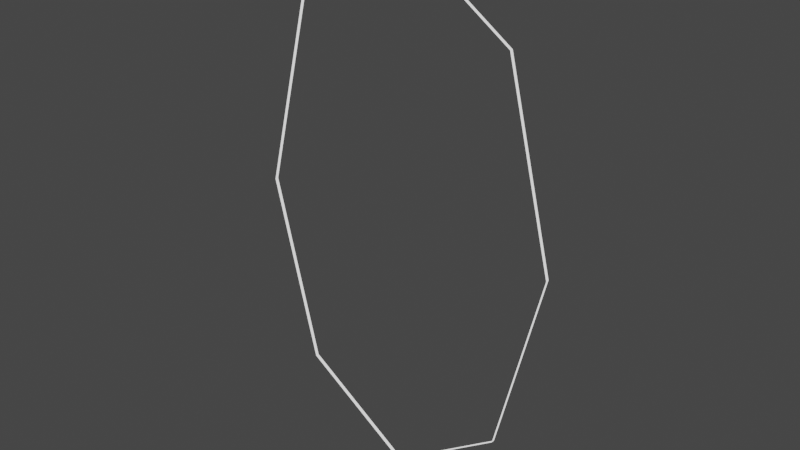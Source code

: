 # Source: portal_collider.blend  (saved by Blender 3.0.42; exported with 4.5.12 LTS)
import bpy
from mathutils import Matrix  # noqa: F401  (used for matrix-valued properties, if any)

bpy.ops.wm.read_factory_settings(use_empty=True)
scene = bpy.context.scene
scene.name = 'Scene'

# ---- collections
col_collection = bpy.data.collections.new('Collection'); scene.collection.children.link(col_collection)

# ---- materials (node trees are filled in below, after node groups)
mat_vertex_color = bpy.data.materials.new('vertex_color')
mat_vertex_color.use_transparent_shadow = False

# ---- material node trees
mat_vertex_color.use_nodes = True; mat_vertex_color.node_tree.nodes.clear()
_N = mat_vertex_color.node_tree.nodes; _L = mat_vertex_color.node_tree.links
n0 = _N.new('ShaderNodeBsdfPrincipled'); n0.name = 'Principled BSDF'; n0.location = (10, 300)
n0.distribution = 'GGX'
n0.subsurface_method = 'BURLEY'
n0.inputs[0].default_value = (0.0, 0.0, 0.0, 1.0)
n0.inputs[3].default_value = 1.45
n0.inputs[28].default_value = 1.0
n1 = _N.new('ShaderNodeOutputMaterial'); n1.name = 'Material Output'; n1.location = (300, 300)
n2 = _N.new('ShaderNodeVertexColor'); n2.name = 'Vertex Color'; n2.location = (-180, -60)
_L.new(n0.outputs[0], n1.inputs[0])
_L.new(n2.outputs[0], n0.inputs[27])
n1.is_active_output = True

# ---- world
world_world = bpy.data.worlds.new('World'); scene.world = world_world
world_world.use_nodes = True; world_world.node_tree.nodes.clear()
_N = world_world.node_tree.nodes; _L = world_world.node_tree.links
n0 = _N.new('ShaderNodeOutputWorld'); n0.name = 'World Output'; n0.location = (300, 300)
n1 = _N.new('ShaderNodeBackground'); n1.name = 'Background'; n1.location = (10, 300)
n1.inputs[0].default_value = (0.05088, 0.05088, 0.05088, 1.0)
_L.new(n1.outputs[0], n0.inputs[0])
n0.is_active_output = True
world_world.color = (0.05088, 0.05088, 0.05088)
world_world.use_sun_shadow = False
world_world.sun_shadow_jitter_overblur = 0.0

# ---- meshes
me_collision = bpy.data.meshes.new('collision')
me_collision.from_pydata([(0.1983, -0.005631, -0.0431), (-0.1583, -0.005631, 0.2056), (0.1983, 0.005631, -0.0431), (-0.1583, 0.005631, 0.2056)], [], [(0, 1, 3, 2)])
_uv = me_collision.uv_layers.new(name='UVMap')
_uv.uv.foreach_set('vector', [0.0, 0.0, 0.0, 0.0, 0.0, 0.0, 0.0, 0.0])
_ca = me_collision.color_attributes.new('Col', 'BYTE_COLOR', 'CORNER')
_ca.data.foreach_set('color', [1.0, 1.0, 1.0, 1.0, 1.0, 1.0, 1.0, 1.0, 1.0, 1.0, 1.0, 1.0, 1.0, 1.0, 1.0, 1.0])
me_collision.materials.append(mat_vertex_color)
me_collision.use_remesh_fix_poles = True
me_collision.use_remesh_preserve_attributes = False
me_collision.use_paint_bone_selection = False
me_collision.use_paint_mask_vertex = True
me_collision.update()
me_collision_001 = bpy.data.meshes.new('collision.001')
me_collision_001.from_pydata([(-0.1983, -0.005631, -0.0431), (0.1583, -0.005631, 0.2056), (-0.1983, 0.005631, -0.0431), (0.1583, 0.005631, 0.2056)], [], [(1, 0, 2, 3)])
_uv = me_collision_001.uv_layers.new(name='UVMap')
_uv.uv.foreach_set('vector', [0.0, 0.0, 0.0, 0.0, 0.0, 0.0, 0.0, 0.0])
_ca = me_collision_001.color_attributes.new('Col', 'BYTE_COLOR', 'CORNER')
_ca.data.foreach_set('color', [1.0, 1.0, 1.0, 1.0, 1.0, 1.0, 1.0, 1.0, 1.0, 1.0, 1.0, 1.0, 1.0, 1.0, 1.0, 1.0])
me_collision_001.materials.append(mat_vertex_color)
me_collision_001.use_remesh_fix_poles = True
me_collision_001.use_remesh_preserve_attributes = False
me_collision_001.use_paint_bone_selection = False
me_collision_001.use_paint_mask_vertex = True
me_collision_001.update()
me_collision_002 = bpy.data.meshes.new('collision.002')
me_collision_002.from_pydata([(0.1221, -0.005631, -0.2666), (-0.02559, -0.005631, 0.3339), (0.1221, 0.005631, -0.2666), (-0.02559, 0.005631, 0.3339)], [], [(0, 1, 3, 2)])
_uv = me_collision_002.uv_layers.new(name='UVMap')
_uv.uv.foreach_set('vector', [0.0, 0.0, 0.0, 0.0, 0.0, 0.0, 0.0, 0.0])
_ca = me_collision_002.color_attributes.new('Col', 'BYTE_COLOR', 'CORNER')
_ca.data.foreach_set('color', [1.0, 1.0, 1.0, 1.0, 1.0, 1.0, 1.0, 1.0, 1.0, 1.0, 1.0, 1.0, 1.0, 1.0, 1.0, 1.0])
me_collision_002.materials.append(mat_vertex_color)
me_collision_002.use_remesh_fix_poles = True
me_collision_002.use_remesh_preserve_attributes = False
me_collision_002.use_paint_bone_selection = False
me_collision_002.use_paint_mask_vertex = True
me_collision_002.update()
me_collision_003 = bpy.data.meshes.new('collision.003')
me_collision_003.from_pydata([(-0.02559, -0.005631, -0.3339), (0.1221, -0.005631, 0.2666), (-0.02559, 0.005631, -0.3339), (0.1221, 0.005631, 0.2666)], [], [(0, 1, 3, 2)])
_uv = me_collision_003.uv_layers.new(name='UVMap')
_uv.uv.foreach_set('vector', [0.0, 0.0, 0.0, 0.0, 0.0, 0.0, 0.0, 0.0])
_ca = me_collision_003.color_attributes.new('Col', 'BYTE_COLOR', 'CORNER')
_ca.data.foreach_set('color', [1.0, 1.0, 1.0, 1.0, 1.0, 1.0, 1.0, 1.0, 1.0, 1.0, 1.0, 1.0, 1.0, 1.0, 1.0, 1.0])
me_collision_003.materials.append(mat_vertex_color)
me_collision_003.use_remesh_fix_poles = True
me_collision_003.use_remesh_preserve_attributes = False
me_collision_003.use_paint_bone_selection = False
me_collision_003.use_paint_mask_vertex = True
me_collision_003.update()
me_collision_004 = bpy.data.meshes.new('collision.004')
me_collision_004.from_pydata([(0.1983, -0.005631, 0.0431), (-0.1583, -0.005631, -0.2056), (0.1983, 0.005631, 0.0431), (-0.1583, 0.005631, -0.2056)], [], [(1, 0, 2, 3)])
_uv = me_collision_004.uv_layers.new(name='UVMap')
_uv.uv.foreach_set('vector', [0.0, 0.0, 0.0, 0.0, 0.0, 0.0, 0.0, 0.0])
_ca = me_collision_004.color_attributes.new('Col', 'BYTE_COLOR', 'CORNER')
_ca.data.foreach_set('color', [1.0, 1.0, 1.0, 1.0, 1.0, 1.0, 1.0, 1.0, 1.0, 1.0, 1.0, 1.0, 1.0, 1.0, 1.0, 1.0])
me_collision_004.materials.append(mat_vertex_color)
me_collision_004.use_remesh_fix_poles = True
me_collision_004.use_remesh_preserve_attributes = False
me_collision_004.use_paint_bone_selection = False
me_collision_004.use_paint_mask_vertex = True
me_collision_004.update()
me_collision_005 = bpy.data.meshes.new('collision.005')
me_collision_005.from_pydata([(-0.1983, -0.005631, 0.0431), (0.1583, -0.005631, -0.2056), (-0.1983, 0.005631, 0.0431), (0.1583, 0.005631, -0.2056)], [], [(0, 1, 3, 2)])
_uv = me_collision_005.uv_layers.new(name='UVMap')
_uv.uv.foreach_set('vector', [0.0, 0.0, 0.0, 0.0, 0.0, 0.0, 0.0, 0.0])
_ca = me_collision_005.color_attributes.new('Col', 'BYTE_COLOR', 'CORNER')
_ca.data.foreach_set('color', [1.0, 1.0, 1.0, 1.0, 1.0, 1.0, 1.0, 1.0, 1.0, 1.0, 1.0, 1.0, 1.0, 1.0, 1.0, 1.0])
me_collision_005.materials.append(mat_vertex_color)
me_collision_005.use_remesh_fix_poles = True
me_collision_005.use_remesh_preserve_attributes = False
me_collision_005.use_paint_bone_selection = False
me_collision_005.use_paint_mask_vertex = True
me_collision_005.update()
me_collision_006 = bpy.data.meshes.new('collision.006')
me_collision_006.from_pydata([(0.02559, -0.005631, -0.3339), (-0.1221, -0.005631, 0.2666), (0.02559, 0.005631, -0.3339), (-0.1221, 0.005631, 0.2666)], [], [(1, 0, 2, 3)])
_uv = me_collision_006.uv_layers.new(name='UVMap')
_uv.uv.foreach_set('vector', [0.0, 0.0, 0.0, 0.0, 0.0, 0.0, 0.0, 0.0])
_ca = me_collision_006.color_attributes.new('Col', 'BYTE_COLOR', 'CORNER')
_ca.data.foreach_set('color', [1.0, 1.0, 1.0, 1.0, 1.0, 1.0, 1.0, 1.0, 1.0, 1.0, 1.0, 1.0, 1.0, 1.0, 1.0, 1.0])
me_collision_006.materials.append(mat_vertex_color)
me_collision_006.use_remesh_fix_poles = True
me_collision_006.use_remesh_preserve_attributes = False
me_collision_006.use_paint_bone_selection = False
me_collision_006.use_paint_mask_vertex = True
me_collision_006.update()
me_collision_007 = bpy.data.meshes.new('collision.007')
me_collision_007.from_pydata([(0.02559, -0.005631, 0.3339), (-0.1221, -0.005631, -0.2666), (0.02559, 0.005631, 0.3339), (-0.1221, 0.005631, -0.2666)], [], [(0, 1, 3, 2)])
_uv = me_collision_007.uv_layers.new(name='UVMap')
_uv.uv.foreach_set('vector', [0.0, 0.0, 0.0, 0.0, 0.0, 0.0, 0.0, 0.0])
_ca = me_collision_007.color_attributes.new('Col', 'BYTE_COLOR', 'CORNER')
_ca.data.foreach_set('color', [1.0, 1.0, 1.0, 1.0, 1.0, 1.0, 1.0, 1.0, 1.0, 1.0, 1.0, 1.0, 1.0, 1.0, 1.0, 1.0])
me_collision_007.materials.append(mat_vertex_color)
me_collision_007.use_remesh_fix_poles = True
me_collision_007.use_remesh_preserve_attributes = False
me_collision_007.use_paint_bone_selection = False
me_collision_007.use_paint_mask_vertex = True
me_collision_007.update()

# ---- objects
ob_collision_edge_0 = bpy.data.objects.new('@collision edge_0', me_collision)
ob_collision_edge_7 = bpy.data.objects.new('@collision edge_7', me_collision_001)
ob_collision_edge_1 = bpy.data.objects.new('@collision edge_1', me_collision_002)
ob_collision_edge_2 = bpy.data.objects.new('@collision edge_2', me_collision_003)
ob_collision_edge_3 = bpy.data.objects.new('@collision edge_3', me_collision_004)
ob_collision_edge_4 = bpy.data.objects.new('@collision edge_4', me_collision_005)
ob_collision_edge_5 = bpy.data.objects.new('@collision edge_5', me_collision_006)
ob_collision_edge_6 = bpy.data.objects.new('@collision edge_6', me_collision_007)

# ---- transforms, parenting, visibility, modifiers, constraints
ob_collision_edge_0.location = (0.1583, -1.885e-09, 0.6436)
ob_collision_edge_7.location = (-0.1583, -1.885e-09, 0.6436)
ob_collision_edge_1.location = (0.3821, -1.822e-09, 0.2666)
ob_collision_edge_2.location = (0.3821, -1.905e-09, -0.2666)
ob_collision_edge_3.location = (0.1583, -1.885e-09, -0.6436)
ob_collision_edge_4.location = (-0.1583, -1.826e-09, -0.6436)
ob_collision_edge_5.location = (-0.3821, -1.905e-09, -0.2666)
ob_collision_edge_6.location = (-0.3821, -1.905e-09, 0.2666)

# ---- collection membership
col_collection.objects.link(ob_collision_edge_0)
col_collection.objects.link(ob_collision_edge_7)
col_collection.objects.link(ob_collision_edge_1)
col_collection.objects.link(ob_collision_edge_2)
col_collection.objects.link(ob_collision_edge_3)
col_collection.objects.link(ob_collision_edge_4)
col_collection.objects.link(ob_collision_edge_5)
col_collection.objects.link(ob_collision_edge_6)

# ---- scene / render settings (as saved in the file)
scene.frame_start = 1; scene.frame_end = 250; scene.frame_set(1)
scene.render.engine = 'BLENDER_EEVEE_NEXT'
scene.cycles.use_denoising = False
scene.cycles.samples = 128
scene.cycles.sampling_pattern = 'TABULATED_SOBOL'
scene.cycles.use_adaptive_sampling = False
scene.cycles.use_light_tree = False
scene.view_settings.view_transform = 'Filmic'
bpy.context.view_layer.update()

# ---- added for rendering (the .blend has no active camera and no usable light): camera, sun
cam_auto = bpy.data.cameras.new('AutoCamera')
cam_auto.lens = 50.0
cam_auto.sensor_width = 36.0
cam_auto.clip_end = 1000.0
ob_auto_camera = bpy.data.objects.new('AutoCamera', cam_auto)
scene.collection.objects.link(ob_auto_camera)
ob_auto_camera.location = (1.82768, -2.19321, 1.46214)
ob_auto_camera.rotation_euler = (1.09748, -7.21219e-08, 0.694738)
scene.camera = ob_auto_camera
light_auto_sun = bpy.data.lights.new('AutoSun', 'SUN')
light_auto_sun.energy = 3.0
light_auto_sun.angle = 0.0523599
ob_auto_sun = bpy.data.objects.new('AutoSun', light_auto_sun)
scene.collection.objects.link(ob_auto_sun)
ob_auto_sun.rotation_euler = (0.872665, 0.174533, 0.523599)
bpy.context.view_layer.update()
